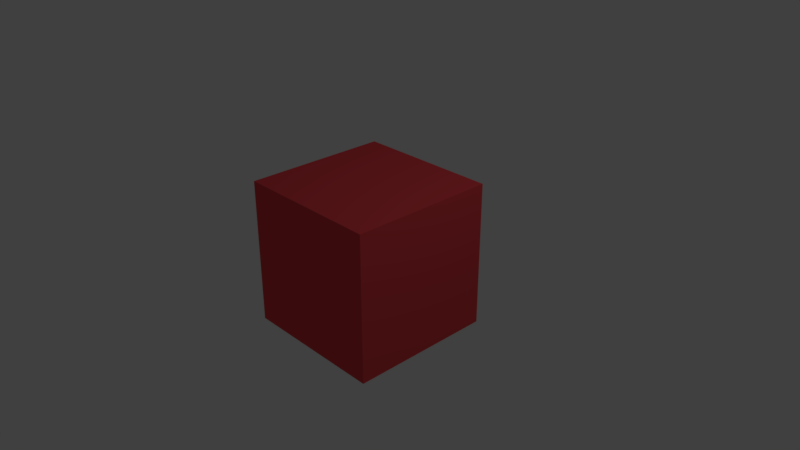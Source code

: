 # Source: testcube.blend  (saved by Blender 2.78.0; exported with 4.5.12 LTS)
import bpy
from mathutils import Matrix  # noqa: F401  (used for matrix-valued properties, if any)

bpy.ops.wm.read_factory_settings(use_empty=True)
scene = bpy.context.scene
scene.name = 'Scene'

# ---- collections
col_collection_1 = bpy.data.collections.new('Collection 1'); scene.collection.children.link(col_collection_1)

# ---- materials (node trees are filled in below, after node groups)
mat_material = bpy.data.materials.new('Material')
mat_material.alpha_threshold = 0.0
mat_material.use_transparent_shadow = False
mat_material.diffuse_color = (0.8, 0.06817, 0.07965, 1.0)
mat_material.roughness = 0.5
mat_material.line_color = (0.0, 0.0, 0.0, 1.0)

# ---- material node trees

# ---- world
world_world = bpy.data.worlds.new('World'); scene.world = world_world
world_world.color = (0.05088, 0.05088, 0.05088)
world_world.use_sun_shadow = False
world_world.sun_shadow_jitter_overblur = 0.0
world_world.cycles.sampling_method = 'MANUAL'

# ---- cameras
cam_camera = bpy.data.cameras.new('Camera')
cam_camera.clip_end = 100.0
cam_camera.lens = 35.0
cam_camera.sensor_width = 32.0
cam_camera.sensor_height = 18.0
cam_camera.ortho_scale = 7.314
cam_camera.dof.focus_distance = 0.0
cam_camera.dof.aperture_fstop = 128.0

# ---- lights
light_lamp = bpy.data.lights.new('Lamp', 'POINT')
light_lamp.transmission_factor = 0.0
light_lamp.cutoff_distance = 30.0
light_lamp.energy = 100.0
light_lamp.shadow_buffer_clip_start = 1.001
light_lamp.shadow_soft_size = 0.1
light_lamp.shadow_maximum_resolution = 0.006
light_lamp.use_absolute_resolution = True

# ---- meshes
me_cube = bpy.data.meshes.new('Cube')
me_cube.from_pydata([(1.0, 1.0, -1.0), (1.0, -1.0, -1.0), (-1.0, -1.0, -1.0), (-1.0, 1.0, -1.0), (1.0, 1.0, 1.0), (1.0, -1.0, 1.0), (-1.0, -1.0, 1.0), (-1.0, 1.0, 1.0)], [], [(0, 1, 2, 3), (4, 7, 6, 5), (0, 4, 5, 1), (1, 5, 6, 2), (2, 6, 7, 3), (4, 0, 3, 7)])
me_cube.materials.append(mat_material)
me_cube.use_remesh_preserve_volume = False
me_cube.use_remesh_preserve_attributes = False
me_cube.use_mirror_vertex_groups = False
me_cube.update()

# ---- objects
ob_cube = bpy.data.objects.new('Cube', me_cube)
ob_lamp = bpy.data.objects.new('Lamp', light_lamp)
ob_camera = bpy.data.objects.new('Camera', cam_camera)

# ---- transforms, parenting, visibility, modifiers, constraints
ob_cube.location = (0.0, 0.0, 0.0)
ob_cube.lock_rotations_4d = False
ob_cube.empty_display_type = 'ARROWS'
ob_cube.lineart.crease_threshold = 0.0
ob_lamp.location = (4.076, 1.005, 5.904)
ob_lamp.rotation_euler = (0.6503, 0.05522, 1.866)
ob_lamp.lock_rotations_4d = False
ob_lamp.empty_display_type = 'ARROWS'
ob_lamp.color = (0.0, 0.0, 0.0, 0.0)
ob_lamp.lineart.crease_threshold = 0.0
ob_camera.location = (7.481, -6.508, 5.344)
ob_camera.rotation_euler = (1.109, 0.0, 0.8149)
ob_camera.lock_rotations_4d = False
ob_camera.empty_display_type = 'ARROWS'
ob_camera.color = (0.0, 0.0, 0.0, 0.0)
ob_camera.display_type = 'WIRE'
ob_camera.lineart.crease_threshold = 0.0

# ---- collection membership
col_collection_1.objects.link(ob_cube)
col_collection_1.objects.link(ob_lamp)
col_collection_1.objects.link(ob_camera)

# ---- scene / render settings (as saved in the file)
scene.camera = ob_camera
scene.frame_start = 1; scene.frame_end = 250; scene.frame_set(1)
scene.render.engine = 'BLENDER_EEVEE_NEXT'
scene.render.resolution_percentage = 50
scene.render.dither_intensity = 0.0
scene.cycles.use_denoising = False
scene.cycles.samples = 128
scene.cycles.sampling_pattern = 'TABULATED_SOBOL'
scene.cycles.light_sampling_threshold = 0.0
scene.cycles.use_adaptive_sampling = False
scene.cycles.use_light_tree = False
scene.cycles.blur_glossy = 0.0
scene.cycles.sample_clamp_indirect = 0.0
scene.view_settings.view_transform = 'Standard'
bpy.context.view_layer.update()
